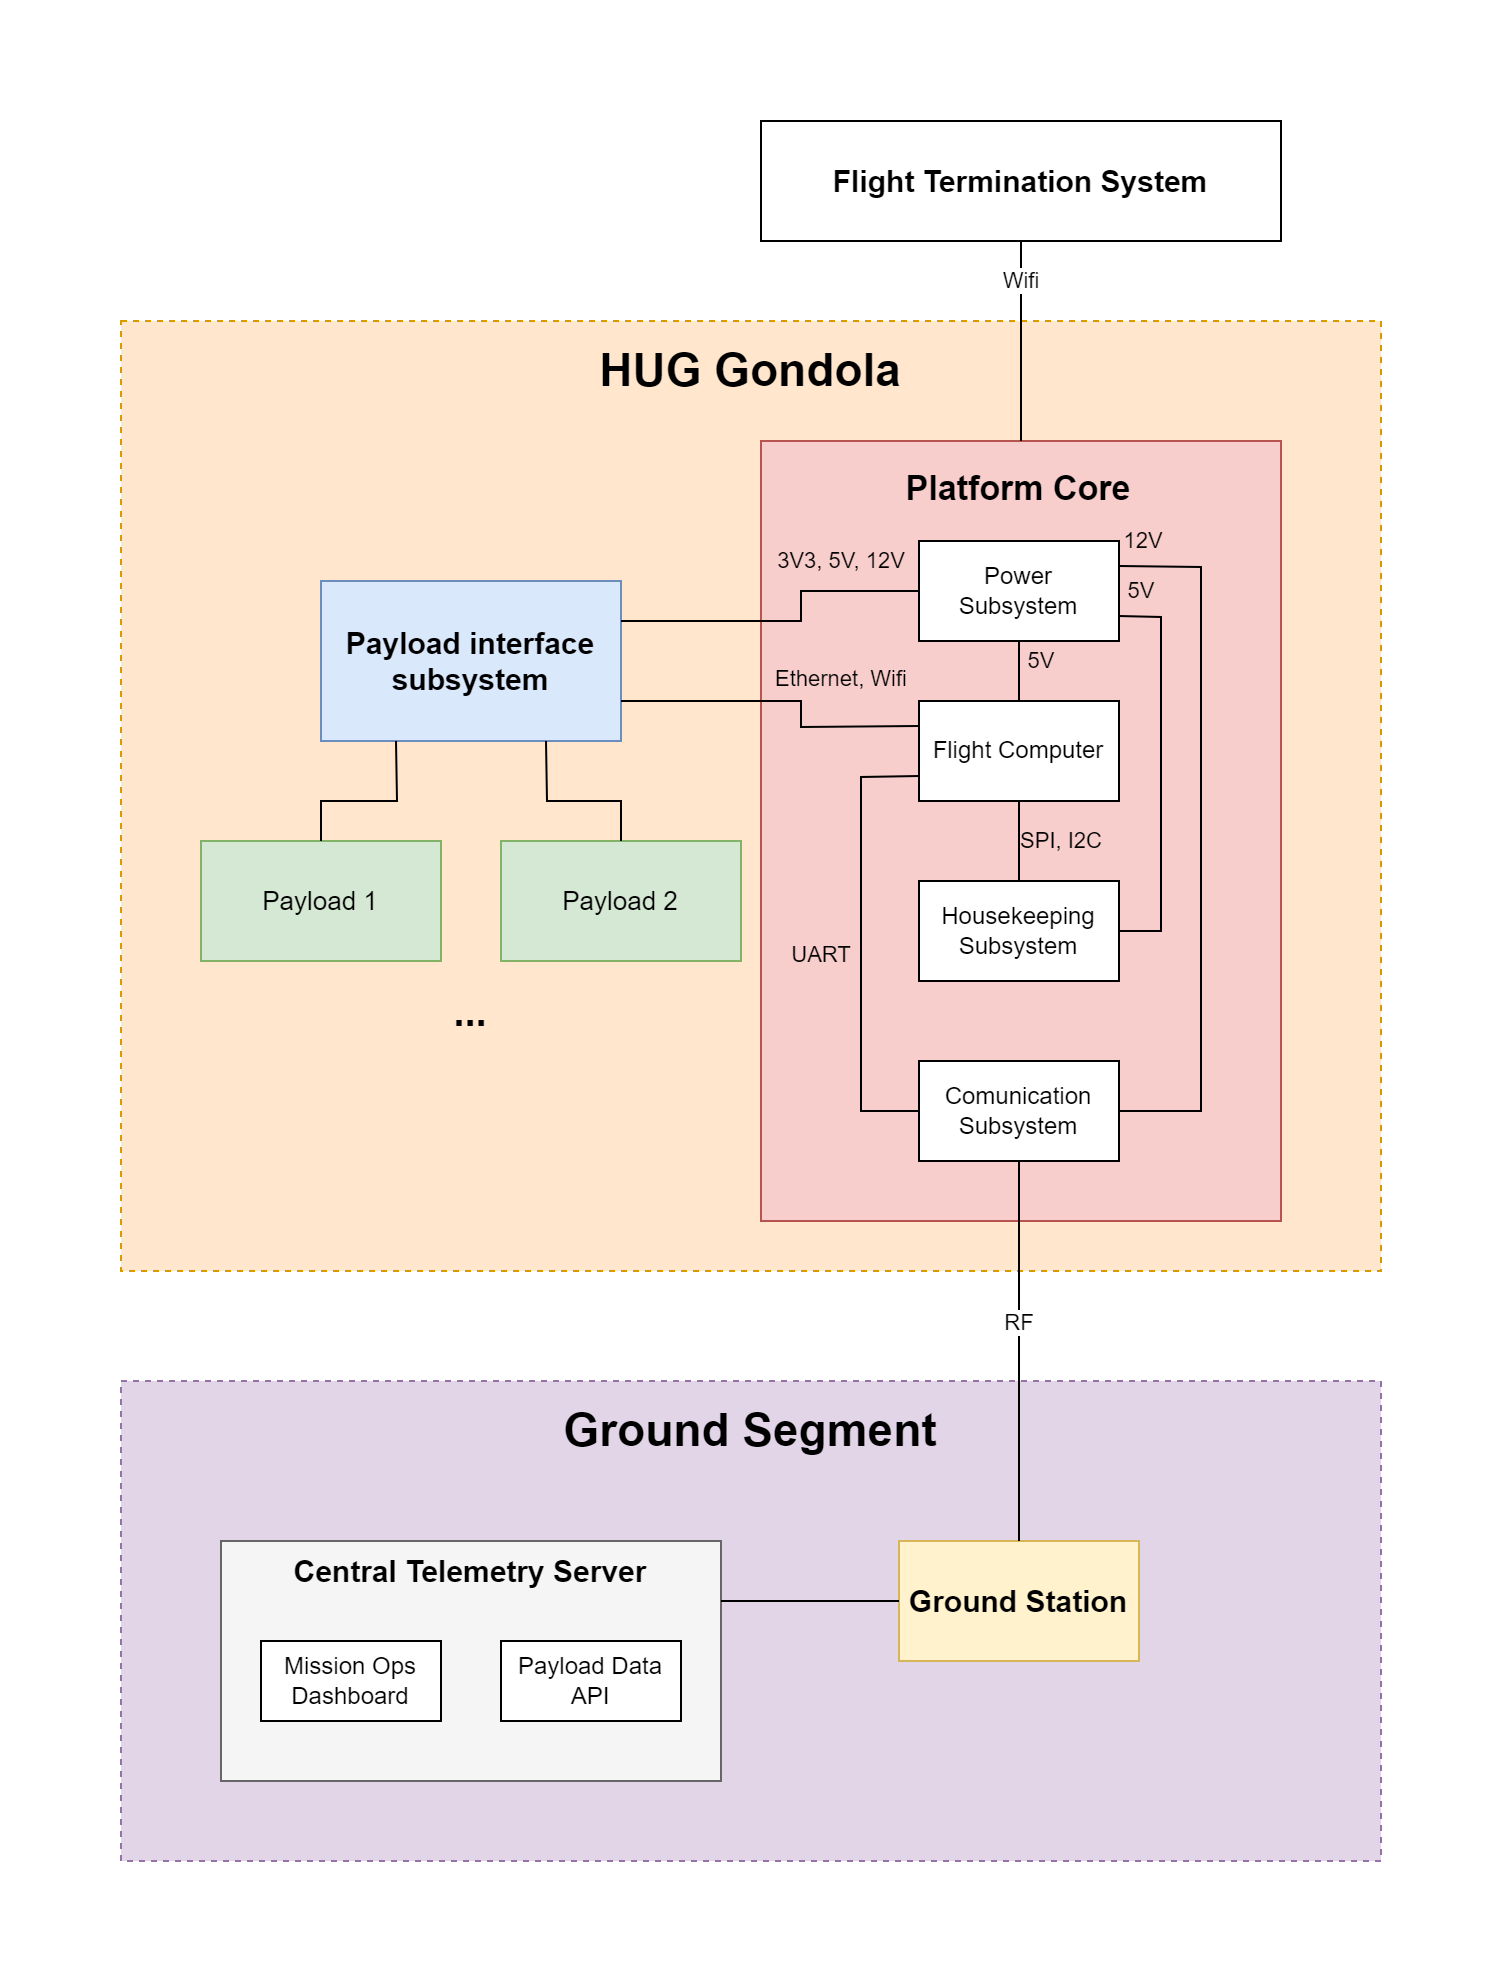

The diagram above was exported from draw.io. Its source (the exported page's mxGraphModel, read from the mxfile embedded in the PNG):
<mxGraphModel dx="2074" dy="2366" grid="1" gridSize="10" guides="1" tooltips="1" connect="1" arrows="1" fold="1" page="1" pageScale="1" pageWidth="827" pageHeight="1169" background="none" math="0" shadow="0">
  <root>
    <mxCell id="0" />
    <mxCell id="1" parent="0" />
    <mxCell id="Fo8x0Ofj0QTgTQ94AgsC-60" value="" style="rounded=0;whiteSpace=wrap;html=1;strokeColor=none;" parent="1" vertex="1">
      <mxGeometry x="10" y="-30" width="750" height="990" as="geometry" />
    </mxCell>
    <mxCell id="Fo8x0Ofj0QTgTQ94AgsC-1" value="" style="rounded=0;whiteSpace=wrap;html=1;fillColor=#ffe6cc;strokeColor=#d79b00;dashed=1;" parent="1" vertex="1">
      <mxGeometry x="70" y="130" width="630" height="475" as="geometry" />
    </mxCell>
    <mxCell id="Fo8x0Ofj0QTgTQ94AgsC-3" value="&lt;font style=&quot;font-size: 23px;&quot;&gt;&lt;b&gt;HUG Gondola&lt;/b&gt;&lt;/font&gt;" style="text;html=1;align=center;verticalAlign=middle;whiteSpace=wrap;rounded=0;" parent="1" vertex="1">
      <mxGeometry x="70" y="120" width="630" height="70" as="geometry" />
    </mxCell>
    <mxCell id="Fo8x0Ofj0QTgTQ94AgsC-4" value="" style="rounded=0;whiteSpace=wrap;html=1;fillColor=#f8cecc;strokeColor=#b85450;" parent="1" vertex="1">
      <mxGeometry x="390" y="190" width="260" height="390" as="geometry" />
    </mxCell>
    <mxCell id="Fo8x0Ofj0QTgTQ94AgsC-6" value="&lt;font style=&quot;font-size: 17px;&quot;&gt;&lt;b&gt;Platform Core&lt;/b&gt;&lt;/font&gt;" style="text;html=1;align=center;verticalAlign=middle;whiteSpace=wrap;rounded=0;" parent="1" vertex="1">
      <mxGeometry x="419" y="200" width="200" height="30" as="geometry" />
    </mxCell>
    <mxCell id="Fo8x0Ofj0QTgTQ94AgsC-7" value="Flight Computer" style="rounded=0;whiteSpace=wrap;html=1;" parent="1" vertex="1">
      <mxGeometry x="469" y="320" width="100" height="50" as="geometry" />
    </mxCell>
    <mxCell id="Fo8x0Ofj0QTgTQ94AgsC-8" value="Comunication Subsystem" style="rounded=0;whiteSpace=wrap;html=1;" parent="1" vertex="1">
      <mxGeometry x="469" y="500" width="100" height="50" as="geometry" />
    </mxCell>
    <mxCell id="Fo8x0Ofj0QTgTQ94AgsC-10" value="Housekeeping Subsystem" style="rounded=0;whiteSpace=wrap;html=1;" parent="1" vertex="1">
      <mxGeometry x="469" y="410" width="100" height="50" as="geometry" />
    </mxCell>
    <mxCell id="Fo8x0Ofj0QTgTQ94AgsC-12" value="Power&lt;div&gt;Subsystem&lt;/div&gt;" style="rounded=0;whiteSpace=wrap;html=1;" parent="1" vertex="1">
      <mxGeometry x="469" y="240" width="100" height="50" as="geometry" />
    </mxCell>
    <mxCell id="Fo8x0Ofj0QTgTQ94AgsC-14" value="SPI, I2C" style="endArrow=none;html=1;rounded=0;exitX=0.5;exitY=0;exitDx=0;exitDy=0;entryX=0.5;entryY=1;entryDx=0;entryDy=0;labelBackgroundColor=none;" parent="1" source="Fo8x0Ofj0QTgTQ94AgsC-10" target="Fo8x0Ofj0QTgTQ94AgsC-7" edge="1">
      <mxGeometry y="-21" width="50" height="50" relative="1" as="geometry">
        <mxPoint x="680" y="390" as="sourcePoint" />
        <mxPoint x="730" y="340" as="targetPoint" />
        <mxPoint as="offset" />
      </mxGeometry>
    </mxCell>
    <mxCell id="Fo8x0Ofj0QTgTQ94AgsC-16" value="UART" style="endArrow=none;html=1;rounded=0;exitX=0;exitY=0.75;exitDx=0;exitDy=0;entryX=0;entryY=0.5;entryDx=0;entryDy=0;shadow=0;flowAnimation=0;labelBackgroundColor=none;" parent="1" source="Fo8x0Ofj0QTgTQ94AgsC-7" target="Fo8x0Ofj0QTgTQ94AgsC-8" edge="1">
      <mxGeometry x="0.0459" y="-20" width="50" height="50" relative="1" as="geometry">
        <mxPoint x="680" y="390" as="sourcePoint" />
        <mxPoint x="730" y="340" as="targetPoint" />
        <Array as="points">
          <mxPoint x="440" y="358" />
          <mxPoint x="440" y="525" />
        </Array>
        <mxPoint as="offset" />
      </mxGeometry>
    </mxCell>
    <mxCell id="Fo8x0Ofj0QTgTQ94AgsC-18" value="5V" style="endArrow=none;html=1;rounded=0;exitX=0.5;exitY=1;exitDx=0;exitDy=0;entryX=0.5;entryY=0;entryDx=0;entryDy=0;labelBackgroundColor=none;" parent="1" source="Fo8x0Ofj0QTgTQ94AgsC-12" target="Fo8x0Ofj0QTgTQ94AgsC-7" edge="1">
      <mxGeometry x="-0.3333" y="11" width="50" height="50" relative="1" as="geometry">
        <mxPoint x="680" y="390" as="sourcePoint" />
        <mxPoint x="730" y="340" as="targetPoint" />
        <mxPoint as="offset" />
      </mxGeometry>
    </mxCell>
    <mxCell id="Fo8x0Ofj0QTgTQ94AgsC-19" value="5V" style="endArrow=none;html=1;rounded=0;exitX=1;exitY=0.75;exitDx=0;exitDy=0;entryX=1;entryY=0.5;entryDx=0;entryDy=0;labelBackgroundColor=none;" parent="1" source="Fo8x0Ofj0QTgTQ94AgsC-12" target="Fo8x0Ofj0QTgTQ94AgsC-10" edge="1">
      <mxGeometry x="-0.8868" y="13" width="50" height="50" relative="1" as="geometry">
        <mxPoint x="680" y="390" as="sourcePoint" />
        <mxPoint x="730" y="340" as="targetPoint" />
        <Array as="points">
          <mxPoint x="590" y="278" />
          <mxPoint x="590" y="435" />
        </Array>
        <mxPoint as="offset" />
      </mxGeometry>
    </mxCell>
    <mxCell id="Fo8x0Ofj0QTgTQ94AgsC-21" value="12V" style="endArrow=none;html=1;rounded=0;exitX=1;exitY=0.5;exitDx=0;exitDy=0;entryX=1;entryY=0.25;entryDx=0;entryDy=0;labelBackgroundColor=none;" parent="1" source="Fo8x0Ofj0QTgTQ94AgsC-8" target="Fo8x0Ofj0QTgTQ94AgsC-12" edge="1">
      <mxGeometry x="0.935" y="-13" width="50" height="50" relative="1" as="geometry">
        <mxPoint x="680" y="390" as="sourcePoint" />
        <mxPoint x="730" y="340" as="targetPoint" />
        <Array as="points">
          <mxPoint x="610" y="525" />
          <mxPoint x="610" y="380" />
          <mxPoint x="610" y="253" />
        </Array>
        <mxPoint as="offset" />
      </mxGeometry>
    </mxCell>
    <mxCell id="Fo8x0Ofj0QTgTQ94AgsC-22" value="&lt;font style=&quot;font-size: 15px;&quot;&gt;&lt;b&gt;Payload interface subsystem&lt;/b&gt;&lt;/font&gt;" style="rounded=0;whiteSpace=wrap;html=1;fillColor=#dae8fc;strokeColor=#6c8ebf;" parent="1" vertex="1">
      <mxGeometry x="170" y="260" width="150" height="80" as="geometry" />
    </mxCell>
    <mxCell id="Fo8x0Ofj0QTgTQ94AgsC-30" value="3V3, 5V, 12V" style="endArrow=none;html=1;rounded=0;exitX=1;exitY=0.25;exitDx=0;exitDy=0;entryX=0;entryY=0.5;entryDx=0;entryDy=0;labelBackgroundColor=none;" parent="1" source="Fo8x0Ofj0QTgTQ94AgsC-22" target="Fo8x0Ofj0QTgTQ94AgsC-12" edge="1">
      <mxGeometry x="0.5244" y="15" width="50" height="50" relative="1" as="geometry">
        <mxPoint x="370" y="300" as="sourcePoint" />
        <mxPoint x="420" y="250" as="targetPoint" />
        <Array as="points">
          <mxPoint x="410" y="280" />
          <mxPoint x="410" y="265" />
        </Array>
        <mxPoint as="offset" />
      </mxGeometry>
    </mxCell>
    <mxCell id="Fo8x0Ofj0QTgTQ94AgsC-32" value="Ethernet, Wifi" style="endArrow=none;html=1;rounded=0;entryX=0;entryY=0.25;entryDx=0;entryDy=0;exitX=1;exitY=0.75;exitDx=0;exitDy=0;labelBackgroundColor=none;" parent="1" source="Fo8x0Ofj0QTgTQ94AgsC-22" target="Fo8x0Ofj0QTgTQ94AgsC-7" edge="1">
      <mxGeometry x="0.1111" y="22" width="50" height="50" relative="1" as="geometry">
        <mxPoint x="370" y="300" as="sourcePoint" />
        <mxPoint x="420" y="250" as="targetPoint" />
        <Array as="points">
          <mxPoint x="410" y="320" />
          <mxPoint x="410" y="333" />
        </Array>
        <mxPoint x="-2" y="-11" as="offset" />
      </mxGeometry>
    </mxCell>
    <mxCell id="Fo8x0Ofj0QTgTQ94AgsC-34" value="&lt;font style=&quot;font-size: 13px;&quot;&gt;Payload 1&lt;/font&gt;" style="rounded=0;whiteSpace=wrap;html=1;fillColor=#d5e8d4;strokeColor=#82b366;" parent="1" vertex="1">
      <mxGeometry x="110" y="390" width="120" height="60" as="geometry" />
    </mxCell>
    <mxCell id="Fo8x0Ofj0QTgTQ94AgsC-35" value="&lt;font style=&quot;font-size: 13px;&quot;&gt;Payload 2&lt;/font&gt;" style="rounded=0;whiteSpace=wrap;html=1;fillColor=#d5e8d4;strokeColor=#82b366;" parent="1" vertex="1">
      <mxGeometry x="260" y="390" width="120" height="60" as="geometry" />
    </mxCell>
    <mxCell id="Fo8x0Ofj0QTgTQ94AgsC-36" value="" style="endArrow=none;html=1;rounded=0;exitX=0.5;exitY=0;exitDx=0;exitDy=0;entryX=0.25;entryY=1;entryDx=0;entryDy=0;" parent="1" source="Fo8x0Ofj0QTgTQ94AgsC-34" target="Fo8x0Ofj0QTgTQ94AgsC-22" edge="1">
      <mxGeometry width="50" height="50" relative="1" as="geometry">
        <mxPoint x="370" y="290" as="sourcePoint" />
        <mxPoint x="420" y="240" as="targetPoint" />
        <Array as="points">
          <mxPoint x="170" y="370" />
          <mxPoint x="208" y="370" />
        </Array>
      </mxGeometry>
    </mxCell>
    <mxCell id="Fo8x0Ofj0QTgTQ94AgsC-41" value="" style="endArrow=none;html=1;rounded=0;exitX=0.75;exitY=1;exitDx=0;exitDy=0;entryX=0.5;entryY=0;entryDx=0;entryDy=0;" parent="1" source="Fo8x0Ofj0QTgTQ94AgsC-22" target="Fo8x0Ofj0QTgTQ94AgsC-35" edge="1">
      <mxGeometry width="50" height="50" relative="1" as="geometry">
        <mxPoint x="370" y="290" as="sourcePoint" />
        <mxPoint x="420" y="240" as="targetPoint" />
        <Array as="points">
          <mxPoint x="283" y="370" />
          <mxPoint x="320" y="370" />
        </Array>
      </mxGeometry>
    </mxCell>
    <mxCell id="Fo8x0Ofj0QTgTQ94AgsC-44" value="&lt;font size=&quot;1&quot; style=&quot;&quot;&gt;&lt;b style=&quot;font-size: 20px;&quot;&gt;...&lt;/b&gt;&lt;/font&gt;" style="text;html=1;align=center;verticalAlign=middle;whiteSpace=wrap;rounded=0;" parent="1" vertex="1">
      <mxGeometry x="215" y="460" width="60" height="30" as="geometry" />
    </mxCell>
    <mxCell id="Fo8x0Ofj0QTgTQ94AgsC-45" value="" style="rounded=0;whiteSpace=wrap;html=1;fillColor=#e1d5e7;strokeColor=#9673a6;dashed=1;" parent="1" vertex="1">
      <mxGeometry x="70" y="660" width="630" height="240" as="geometry" />
    </mxCell>
    <mxCell id="Fo8x0Ofj0QTgTQ94AgsC-46" value="&lt;font style=&quot;font-size: 23px;&quot;&gt;&lt;b&gt;Ground Segment&lt;/b&gt;&lt;/font&gt;" style="text;html=1;align=center;verticalAlign=middle;whiteSpace=wrap;rounded=0;" parent="1" vertex="1">
      <mxGeometry x="70" y="650" width="630" height="70" as="geometry" />
    </mxCell>
    <mxCell id="Fo8x0Ofj0QTgTQ94AgsC-47" value="&lt;font style=&quot;font-size: 15px;&quot;&gt;&lt;b&gt;Ground Station&lt;/b&gt;&lt;/font&gt;" style="rounded=0;whiteSpace=wrap;html=1;fillColor=#fff2cc;strokeColor=#d6b656;" parent="1" vertex="1">
      <mxGeometry x="459" y="740" width="120" height="60" as="geometry" />
    </mxCell>
    <mxCell id="Fo8x0Ofj0QTgTQ94AgsC-51" value="RF" style="endArrow=none;html=1;rounded=0;exitX=0.5;exitY=0;exitDx=0;exitDy=0;entryX=0.5;entryY=1;entryDx=0;entryDy=0;" parent="1" source="Fo8x0Ofj0QTgTQ94AgsC-47" target="Fo8x0Ofj0QTgTQ94AgsC-8" edge="1">
      <mxGeometry x="0.1579" width="50" height="50" relative="1" as="geometry">
        <mxPoint x="380" y="590" as="sourcePoint" />
        <mxPoint x="430" y="540" as="targetPoint" />
        <mxPoint y="1" as="offset" />
      </mxGeometry>
    </mxCell>
    <mxCell id="Fo8x0Ofj0QTgTQ94AgsC-54" value="" style="rounded=0;whiteSpace=wrap;html=1;fillColor=#f5f5f5;fontColor=#333333;strokeColor=#666666;" parent="1" vertex="1">
      <mxGeometry x="120" y="740" width="250" height="120" as="geometry" />
    </mxCell>
    <mxCell id="Fo8x0Ofj0QTgTQ94AgsC-55" value="&lt;font style=&quot;font-size: 15px;&quot;&gt;&lt;b&gt;Central Telemetry Server&lt;/b&gt;&lt;/font&gt;" style="text;html=1;align=center;verticalAlign=middle;whiteSpace=wrap;rounded=0;" parent="1" vertex="1">
      <mxGeometry x="110" y="740" width="270" height="30" as="geometry" />
    </mxCell>
    <mxCell id="Fo8x0Ofj0QTgTQ94AgsC-57" value="" style="endArrow=none;html=1;rounded=0;entryX=0;entryY=0.5;entryDx=0;entryDy=0;exitX=1;exitY=0.25;exitDx=0;exitDy=0;" parent="1" source="Fo8x0Ofj0QTgTQ94AgsC-54" target="Fo8x0Ofj0QTgTQ94AgsC-47" edge="1">
      <mxGeometry width="50" height="50" relative="1" as="geometry">
        <mxPoint x="380" y="630" as="sourcePoint" />
        <mxPoint x="430" y="580" as="targetPoint" />
      </mxGeometry>
    </mxCell>
    <mxCell id="Fo8x0Ofj0QTgTQ94AgsC-58" value="Mission Ops Dashboard" style="rounded=0;whiteSpace=wrap;html=1;" parent="1" vertex="1">
      <mxGeometry x="140" y="790" width="90" height="40" as="geometry" />
    </mxCell>
    <mxCell id="Fo8x0Ofj0QTgTQ94AgsC-59" value="Payload Data API" style="rounded=0;whiteSpace=wrap;html=1;" parent="1" vertex="1">
      <mxGeometry x="260" y="790" width="90" height="40" as="geometry" />
    </mxCell>
    <mxCell id="Fo8x0Ofj0QTgTQ94AgsC-61" value="&lt;font style=&quot;font-size: 15px;&quot;&gt;&lt;b&gt;Flight Termination System&lt;/b&gt;&lt;/font&gt;" style="rounded=0;whiteSpace=wrap;html=1;" parent="1" vertex="1">
      <mxGeometry x="390" y="30" width="260" height="60" as="geometry" />
    </mxCell>
    <mxCell id="Fo8x0Ofj0QTgTQ94AgsC-62" value="Wifi" style="endArrow=none;html=1;rounded=0;exitX=0.5;exitY=1;exitDx=0;exitDy=0;entryX=0.5;entryY=0;entryDx=0;entryDy=0;" parent="1" source="Fo8x0Ofj0QTgTQ94AgsC-61" target="Fo8x0Ofj0QTgTQ94AgsC-4" edge="1">
      <mxGeometry x="-0.6" width="50" height="50" relative="1" as="geometry">
        <mxPoint x="200" y="530" as="sourcePoint" />
        <mxPoint x="250" y="480" as="targetPoint" />
        <mxPoint as="offset" />
      </mxGeometry>
    </mxCell>
  </root>
</mxGraphModel>